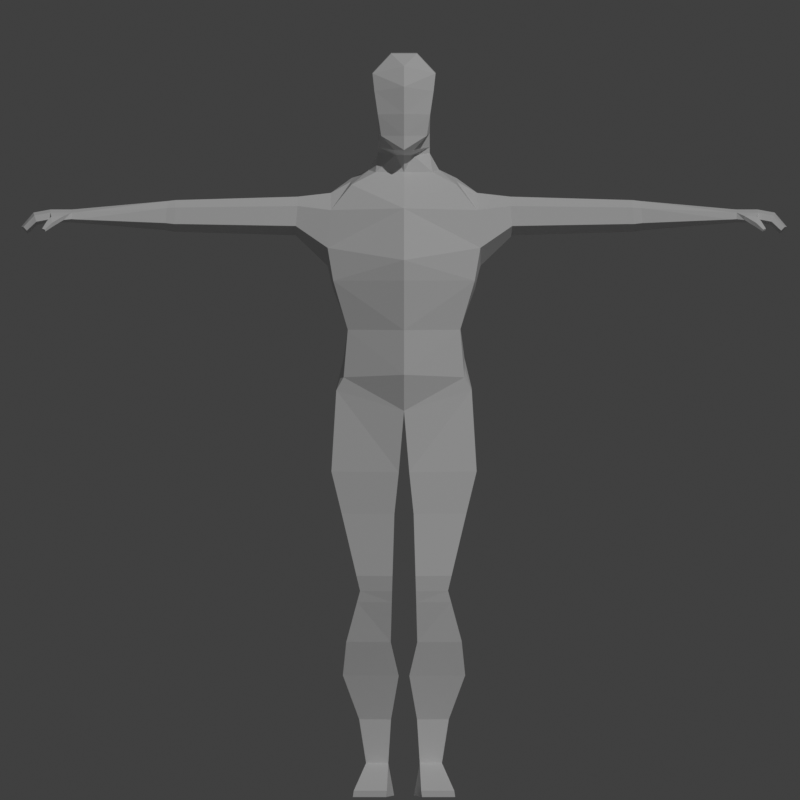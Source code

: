 # Source: pixle_art_charecter_template_100100.blend  (saved by Blender 4.0.36; exported with 4.5.12 LTS)
import bpy
from mathutils import Matrix  # noqa: F401  (used for matrix-valued properties, if any)

bpy.ops.wm.read_factory_settings(use_empty=True)
scene = bpy.context.scene
scene.name = 'Scene'

# ---- collections
col_collection = bpy.data.collections.new('Collection'); scene.collection.children.link(col_collection)
col_bones = bpy.data.collections.new('bones'); col_collection.children.link(col_bones)

# ---- world
world_world = bpy.data.worlds.new('World'); scene.world = world_world
world_world.use_nodes = True; world_world.node_tree.nodes.clear()
_N = world_world.node_tree.nodes; _L = world_world.node_tree.links
n0 = _N.new('ShaderNodeOutputWorld'); n0.name = 'World Output'; n0.location = (300, 300)
n1 = _N.new('ShaderNodeBackground'); n1.name = 'Background'; n1.location = (10, 300)
n1.inputs[0].default_value = (0.05088, 0.05088, 0.05088, 1.0)
_L.new(n1.outputs[0], n0.inputs[0])
n0.is_active_output = True
world_world.color = (0.05088, 0.05088, 0.05088)
world_world.use_sun_shadow = False
world_world.sun_shadow_jitter_overblur = 0.0

# ---- cameras
cam_camera = bpy.data.cameras.new('Camera')
cam_camera.type = 'ORTHO'
cam_camera.clip_end = 100.0
cam_camera.ortho_scale = 7.314

# ---- lights
light_sun = bpy.data.lights.new('Sun', 'SUN')
light_sun.transmission_factor = 0.0
light_sun.energy = 1.0

# ---- meshes
me_cube = bpy.data.meshes.new('Cube')
me_cube.from_pydata([(0.4318, -0.273, 3.145), (0.4457, -0.2104, 3.575), (0.4318, -0.02044, 3.093), (0.4457, 0.1202, 3.575), (0.3428, -0.27, 2.846), (0.3428, -0.06062, 2.866), (0.3681, -0.2673, 2.556), (0.3681, -0.07419, 2.674), (0.4127, -0.2511, 2.477), (0.4127, -0.01749, 2.49), (0.3209, -0.1713, 3.73), (0.3209, 0.1541, 3.77), (0.466, 0.1143, 3.302), (0.466, -0.2399, 3.345), (0.05304, -0.1205, 3.91), (0.1022, 0.09345, 3.933), (0.0, 0.1731, 3.093), (0.0, 0.2387, 3.632), (0.0, -0.4583, 3.145), (0.0, -0.3431, 3.585), (0.0, 0.07266, 2.862), (0.0, -0.4308, 2.843), (0.0, 0.03872, 2.689), (0.0, -0.444, 2.571), (0.0, 0.2084, 2.349), (0.0, -0.3778, 2.351), (0.0, 0.1541, 3.77), (0.0, -0.2107, 3.73), (0.0, -0.461, 3.27), (0.0, 0.2579, 3.232), (0.0, 0.09345, 3.933), (0.0, -0.1771, 3.91), (0.4427, -0.2734, 1.982), (0.4427, 0.03455, 1.992), (0.03181, 0.1195, 1.976), (0.03181, -0.371, 1.977), (0.3799, -0.2861, 1.725), (0.3799, 0.01208, 1.733), (0.05866, 0.05516, 1.72), (0.05866, -0.3625, 1.722), (0.268, -0.3113, 1.254), (0.268, -0.03817, 1.258), (0.07275, -0.02694, 1.251), (0.07275, -0.3578, 1.251), (0.3518, -0.2333, 0.9434), (0.3518, 0.03019, 0.9481), (0.08091, 0.03019, 0.9405), (0.08091, -0.2797, 0.9412), (0.3725, -0.1634, 0.7389), (0.3725, 0.09073, 0.7449), (0.03237, 0.09203, 0.7352), (0.03237, -0.2217, 0.7362), (0.2733, -0.103, 0.4719), (0.2733, 0.08711, 0.4753), (0.07944, 0.08711, 0.4698), (0.07944, -0.1362, 0.4704), (0.2312, -0.1087, 0.2047), (0.2312, 0.09052, 0.207), (0.09604, 0.09052, 0.2032), (0.09604, -0.1318, 0.2036), (0.2621, -0.1076, 0.008324), (0.2621, 0.1136, 0.01068), (0.06014, 0.1136, 0.00686), (0.06014, -0.1308, 0.007252), (0.1045, -0.5233, 0.03557), (0.3065, -0.5001, 0.03578), (0.11, -0.5207, -0.002823), (0.312, -0.4976, -0.002613), (0.05995, -0.2347, 3.941), (0.1233, 0.1099, 3.977), (0.0, 0.1099, 3.977), (0.0, -0.3269, 3.941), (0.139, -0.2494, 4.028), (0.1339, 0.1192, 4.064), (0.0, 0.1192, 4.064), (0.0, -0.3175, 4.028), (0.1596, -0.247, 4.158), (0.1448, 0.1784, 4.167), (0.0, 0.1784, 4.17), (0.0, -0.3209, 4.161), (0.1805, -0.2201, 4.299), (0.1524, 0.1932, 4.308), (0.0, 0.1932, 4.337), (0.0, -0.3061, 4.327), (0.1924, -0.1931, 4.408), (0.1639, 0.1322, 4.417), (0.0, 0.1322, 4.462), (0.0, -0.2497, 4.452), (0.07917, -0.1369, 4.529), (0.07917, 0.01578, 4.533), (0.0, 0.01578, 4.533), (0.0, -0.1369, 4.529), (0.4457, -0.05368, 3.68), (0.3209, -0.008578, 3.75), (0.1566, -0.04182, 3.922), (0.1566, -0.04402, 3.959), (0.1566, -0.0538, 4.046), (0.1596, -0.05503, 4.163), (0.1805, -0.05642, 4.304), (0.1924, -0.05875, 4.412), (0.07917, -0.06055, 4.531), (0.0, -0.06055, 4.531), (0.1934, 0.09331, 3.831), (0.174, -0.119, 3.806), (0.0, 0.09331, 3.831), (0.0, -0.1413, 3.806), (0.2148, -0.02399, 3.819), (0.4318, -0.1467, 3.119), (0.3428, -0.1653, 2.856), (0.3681, -0.1707, 2.615), (0.4127, -0.1343, 2.483), (0.466, -0.09013, 3.236), (0.0, -0.08471, 2.35), (0.4427, -0.1194, 1.987), (0.03181, -0.1258, 1.976), (0.3799, -0.137, 1.729), (0.05866, -0.1537, 1.721), (0.268, -0.1748, 1.256), (0.07275, -0.1923, 1.251), (0.3518, -0.1015, 0.9457), (0.08091, -0.1247, 0.9408), (0.3725, -0.03633, 0.7419), (0.03237, -0.06483, 0.7357), (0.2733, -0.007927, 0.4736), (0.07944, -0.02454, 0.4701), (0.2312, -0.009078, 0.2059), (0.09604, -0.02066, 0.2034), (0.2621, 0.003021, 0.009501), (0.06014, -0.008564, 0.007056), (1.446, -0.101, 3.587), (1.446, 0.03125, 3.588), (1.454, 0.02889, 3.478), (1.454, -0.1128, 3.496), (1.446, -0.0383, 3.63), (1.454, -0.05288, 3.452), (0.6489, -0.0566, 3.657), (0.6489, 0.03588, 3.601), (0.6489, -0.1399, 3.6), (0.6598, -0.1556, 3.478), (0.6598, 0.03274, 3.456), (0.6598, -0.07599, 3.421), (1.393, -0.03808, 3.636), (1.393, -0.1062, 3.59), (1.402, -0.119, 3.49), (1.402, 0.03493, 3.472), (1.393, 0.0375, 3.59), (1.402, -0.05393, 3.443), (2.027, -0.1201, 3.56), (2.027, 0.01213, 3.56), (2.027, 0.009765, 3.512), (2.027, -0.1319, 3.52), (2.027, -0.05742, 3.579), (2.027, -0.07201, 3.5), (2.155, -0.1201, 3.56), (2.155, 0.01213, 3.56), (2.155, 0.009765, 3.512), (2.155, -0.1319, 3.52), (2.155, -0.05742, 3.579), (2.155, -0.07201, 3.5), (2.253, -0.1201, 3.542), (2.253, 0.01213, 3.542), (2.239, 0.009765, 3.496), (2.241, -0.1319, 3.504), (2.259, -0.05742, 3.56), (2.235, -0.07201, 3.485), (2.32, -0.105, 3.472), (2.32, -0.00464, 3.472), (2.295, -0.006432, 3.446), (2.299, -0.1139, 3.45), (2.333, -0.05154, 3.473), (2.293, -0.0626, 3.43), (2.075, -0.164, 3.539), (2.074, -0.1579, 3.515), (2.15, -0.1628, 3.535), (2.149, -0.1567, 3.511), (2.146, -0.203, 3.497), (2.137, -0.1906, 3.477), (2.177, -0.1819, 3.508), (2.169, -0.1695, 3.488), (2.19, -0.2318, 3.456), (2.185, -0.2252, 3.445), (2.206, -0.2206, 3.462), (2.202, -0.214, 3.451), (1.356, 0.03838, 3.591), (1.365, -0.05408, 3.442), (1.356, -0.03805, 3.637), (1.356, -0.1069, 3.591), (1.365, -0.1199, 3.49), (1.365, 0.03578, 3.471), (1.999, -0.1319, 3.518), (1.999, -0.1201, 3.561), (1.999, -0.05742, 3.581), (1.999, 0.009765, 3.51), (1.999, -0.07201, 3.498), (1.999, 0.01213, 3.561), (0.07453, -0.01557, 1.183), (0.07453, -0.3418, 1.184), (0.2863, -0.2954, 1.186), (0.2863, -0.02436, 1.191), (0.2863, -0.1599, 1.188), (0.07453, -0.1787, 1.184), (0.29, -0.3198, 1.346), (0.29, -0.04168, 1.352), (0.06998, -0.02419, 1.343), (0.06998, -0.3721, 1.344), (0.06998, -0.1981, 1.343), (0.29, -0.1807, 1.349)], [], [(29, 17, 3, 12), (108, 4, 6, 109), (16, 2, 5, 20), (107, 0, 4, 108), (20, 5, 7, 22), (8, 25, 35, 32), (22, 7, 9, 24), (109, 6, 8, 110), (106, 102, 15, 94), (92, 3, 11, 93), (19, 1, 10, 27), (107, 111, 13, 0), (16, 29, 12, 2), (105, 103, 14, 31), (102, 104, 30, 15), (94, 15, 69, 95), (0, 13, 28, 18), (4, 21, 23, 6), (6, 23, 25, 8), (3, 17, 26, 11), (0, 18, 21, 4), (13, 1, 19, 28), (34, 33, 37, 38), (110, 8, 32, 113), (24, 9, 33, 34), (112, 24, 34, 114), (206, 201, 40, 117), (113, 32, 36, 115), (114, 34, 38, 116), (32, 35, 39, 36), (200, 195, 46, 120), (205, 203, 42, 118), (201, 204, 43, 40), (203, 202, 41, 42), (46, 45, 49, 50), (197, 196, 47, 44), (195, 198, 45, 46), (199, 197, 44, 119), (122, 50, 54, 124), (119, 44, 48, 121), (120, 46, 50, 122), (44, 47, 51, 48), (52, 55, 59, 56), (48, 51, 55, 52), (50, 49, 53, 54), (121, 48, 52, 123), (58, 57, 61, 62), (54, 53, 57, 58), (123, 52, 56, 125), (124, 54, 58, 126), (128, 127, 60, 63), (125, 56, 60, 127), (126, 58, 62, 128), (60, 56, 65, 67), (65, 64, 66, 67), (56, 59, 64, 65), (59, 63, 66, 64), (63, 60, 67, 66), (69, 70, 74, 73), (15, 30, 70, 69), (31, 14, 68, 71), (95, 69, 73, 96), (71, 68, 72, 75), (79, 76, 80, 83), (96, 73, 77, 97), (75, 72, 76, 79), (73, 74, 78, 77), (77, 78, 82, 81), (97, 77, 81, 98), (99, 85, 89, 100), (98, 81, 85, 99), (83, 80, 84, 87), (81, 82, 86, 85), (100, 101, 91, 88), (87, 84, 88, 91), (85, 86, 90, 89), (89, 90, 101, 100), (80, 98, 99, 84), (84, 99, 100, 88), (76, 97, 98, 80), (72, 96, 97, 76), (68, 95, 96, 72), (14, 94, 95, 68), (1, 92, 93, 10), (103, 106, 94, 14), (10, 93, 106, 103), (11, 26, 104, 102), (27, 10, 103, 105), (93, 11, 102, 106), (59, 126, 128, 63), (57, 125, 127, 61), (62, 61, 127, 128), (55, 124, 126, 59), (53, 123, 125, 57), (49, 121, 123, 53), (47, 120, 122, 51), (45, 119, 121, 49), (51, 122, 124, 55), (198, 199, 119, 45), (204, 205, 118, 43), (196, 200, 120, 47), (35, 114, 116, 39), (33, 113, 115, 37), (202, 206, 117, 41), (25, 112, 114, 35), (9, 110, 113, 33), (2, 12, 111, 107), (7, 109, 110, 9), (2, 107, 108, 5), (5, 108, 109, 7), (145, 141, 133, 130), (141, 142, 129, 133), (142, 143, 132, 129), (146, 144, 131, 134), (143, 146, 134, 132), (144, 145, 130, 131), (12, 3, 136, 139), (13, 111, 140, 138), (111, 12, 139, 140), (1, 13, 138, 137), (92, 1, 137, 135), (3, 92, 135, 136), (188, 183, 145, 144), (187, 184, 146, 143), (184, 188, 144, 146), (186, 187, 143, 142), (185, 186, 142, 141), (183, 185, 141, 145), (190, 189, 150, 147), (191, 190, 147, 151), (193, 192, 149, 152), (189, 193, 152, 150), (192, 194, 148, 149), (194, 191, 151, 148), (152, 149, 155, 158), (150, 152, 158, 156), (149, 148, 154, 155), (148, 151, 157, 154), (156, 153, 173, 174), (151, 147, 153, 157), (154, 157, 163, 160), (153, 156, 162, 159), (157, 153, 159, 163), (158, 155, 161, 164), (156, 158, 164, 162), (155, 154, 160, 161), (162, 164, 170, 168), (161, 160, 166, 167), (160, 163, 169, 166), (159, 162, 168, 165), (163, 159, 165, 169), (164, 161, 167, 170), (165, 168, 170, 169), (167, 166, 169, 170), (171, 172, 176, 175), (153, 147, 171, 173), (147, 150, 172, 171), (150, 156, 174, 172), (177, 175, 179, 181), (173, 171, 175, 177), (174, 173, 177, 178), (172, 174, 178, 176), (179, 180, 182, 181), (178, 177, 181, 182), (176, 178, 182, 180), (175, 176, 180, 179), (136, 135, 185, 183), (135, 137, 186, 185), (137, 138, 187, 186), (140, 139, 188, 184), (138, 140, 184, 187), (139, 136, 183, 188), (130, 133, 191, 194), (131, 130, 194, 192), (132, 134, 193, 189), (134, 131, 192, 193), (133, 129, 190, 191), (129, 132, 189, 190), (43, 118, 200, 196), (41, 117, 199, 198), (117, 40, 197, 199), (42, 41, 198, 195), (40, 43, 196, 197), (118, 42, 195, 200), (37, 115, 206, 202), (39, 116, 205, 204), (38, 37, 202, 203), (36, 39, 204, 201), (116, 38, 203, 205), (115, 36, 201, 206)])
_uv = me_cube.uv_layers.new(name='UVMap')
_uv.uv.foreach_set('vector', [0.5, 0.375, 0.625, 0.375, 0.625, 0.5, 0.5, 0.5, 0.375, 0.625, 0.375, 0.75, 0.375, 0.75, 0.375, 0.625, 0.375, 0.375, 0.375, 0.5, 0.375, 0.5, 0.375, 0.375, 0.375, 0.625, 0.375, 0.75, 0.375, 0.75, 0.375, 0.625, 0.375, 0.375, 0.375, 0.5, 0.375, 0.5, 0.375, 0.375, 0.375, 0.75, 0.375, 0.875, 0.375, 0.875, 0.375, 0.75, 0.375, 0.375, 0.375, 0.5, 0.375, 0.5, 0.375, 0.375, 0.375, 0.625, 0.375, 0.75, 0.375, 0.75, 0.375, 0.625, 0.625, 0.625, 0.625, 0.5, 0.625, 0.5, 0.625, 0.625, 0.625, 0.625, 0.625, 0.5, 0.625, 0.5, 0.625, 0.625, 0.625, 0.875, 0.625, 0.75, 0.625, 0.75, 0.625, 0.875, 0.375, 0.625, 0.5, 0.625, 0.5, 0.75, 0.375, 0.75, 0.375, 0.375, 0.5, 0.375, 0.5, 0.5, 0.375, 0.5, 0.625, 0.875, 0.625, 0.75, 0.625, 0.75, 0.625, 0.875, 0.625, 0.5, 0.625, 0.375, 0.625, 0.375, 0.625, 0.5, 0.625, 0.625, 0.625, 0.5, 0.625, 0.5, 0.625, 0.625, 0.375, 0.75, 0.5, 0.75, 0.5, 0.875, 0.375, 0.875, 0.375, 0.75, 0.375, 0.875, 0.375, 0.875, 0.375, 0.75, 0.375, 0.75, 0.375, 0.875, 0.375, 0.875, 0.375, 0.75, 0.625, 0.5, 0.625, 0.375, 0.625, 0.375, 0.625, 0.5, 0.375, 0.75, 0.375, 0.875, 0.375, 0.875, 0.375, 0.75, 0.5, 0.75, 0.625, 0.75, 0.625, 0.875, 0.5, 0.875, 0.375, 0.375, 0.375, 0.5, 0.375, 0.5, 0.375, 0.375, 0.375, 0.625, 0.375, 0.75, 0.375, 0.75, 0.375, 0.625, 0.375, 0.375, 0.375, 0.5, 0.375, 0.5, 0.375, 0.375, 0.0, 0.0, 0.0, 0.0, 0.0, 0.0, 0.0, 0.0, 0.375, 0.625, 0.375, 0.75, 0.375, 0.75, 0.375, 0.625, 0.375, 0.625, 0.375, 0.75, 0.375, 0.75, 0.375, 0.625, 0.0, 0.0, 0.0, 0.0, 0.0, 0.0, 0.0, 0.0, 0.375, 0.75, 0.375, 0.875, 0.375, 0.875, 0.375, 0.75, 0.0, 0.0, 0.0, 0.0, 0.0, 0.0, 0.0, 0.0, 0.0, 0.0, 0.0, 0.0, 0.0, 0.0, 0.0, 0.0, 0.375, 0.75, 0.375, 0.875, 0.375, 0.875, 0.375, 0.75, 0.375, 0.375, 0.375, 0.5, 0.375, 0.5, 0.375, 0.375, 0.375, 0.375, 0.375, 0.5, 0.375, 0.5, 0.375, 0.375, 0.375, 0.75, 0.375, 0.875, 0.375, 0.875, 0.375, 0.75, 0.375, 0.375, 0.375, 0.5, 0.375, 0.5, 0.375, 0.375, 0.375, 0.625, 0.375, 0.75, 0.375, 0.75, 0.375, 0.625, 0.0, 0.0, 0.0, 0.0, 0.0, 0.0, 0.0, 0.0, 0.375, 0.625, 0.375, 0.75, 0.375, 0.75, 0.375, 0.625, 0.0, 0.0, 0.0, 0.0, 0.0, 0.0, 0.0, 0.0, 0.375, 0.75, 0.375, 0.875, 0.375, 0.875, 0.375, 0.75, 0.375, 0.75, 0.375, 0.875, 0.375, 0.875, 0.375, 0.75, 0.375, 0.75, 0.375, 0.875, 0.375, 0.875, 0.375, 0.75, 0.375, 0.375, 0.375, 0.5, 0.375, 0.5, 0.375, 0.375, 0.375, 0.625, 0.375, 0.75, 0.375, 0.75, 0.375, 0.625, 0.375, 0.375, 0.375, 0.5, 0.375, 0.5, 0.375, 0.375, 0.375, 0.375, 0.375, 0.5, 0.375, 0.5, 0.375, 0.375, 0.375, 0.625, 0.375, 0.75, 0.375, 0.75, 0.375, 0.625, 0.0, 0.0, 0.0, 0.0, 0.0, 0.0, 0.0, 0.0, 0.25, 0.625, 0.375, 0.625, 0.375, 0.75, 0.25, 0.75, 0.375, 0.625, 0.375, 0.75, 0.375, 0.75, 0.375, 0.625, 0.0, 0.0, 0.0, 0.0, 0.0, 0.0, 0.0, 0.0, 0.375, 0.75, 0.375, 0.75, 0.375, 0.75, 0.375, 0.75, 0.375, 0.75, 0.375, 0.875, 0.375, 0.875, 0.375, 0.75, 0.375, 0.75, 0.375, 0.875, 0.375, 0.875, 0.375, 0.75, 0.0, 0.0, 0.0, 0.0, 0.0, 0.0, 0.0, 0.0, 0.25, 0.75, 0.375, 0.75, 0.375, 0.75, 0.25, 0.75, 0.625, 0.5, 0.625, 0.375, 0.625, 0.375, 0.625, 0.5, 0.625, 0.5, 0.625, 0.375, 0.625, 0.375, 0.625, 0.5, 0.625, 0.875, 0.625, 0.75, 0.625, 0.75, 0.625, 0.875, 0.625, 0.625, 0.625, 0.5, 0.625, 0.5, 0.625, 0.625, 0.625, 0.875, 0.625, 0.75, 0.625, 0.75, 0.625, 0.875, 0.625, 0.875, 0.625, 0.75, 0.625, 0.75, 0.625, 0.875, 0.625, 0.625, 0.625, 0.5, 0.625, 0.5, 0.625, 0.625, 0.625, 0.875, 0.625, 0.75, 0.625, 0.75, 0.625, 0.875, 0.625, 0.5, 0.625, 0.375, 0.625, 0.375, 0.625, 0.5, 0.625, 0.5, 0.625, 0.375, 0.625, 0.375, 0.625, 0.5, 0.625, 0.625, 0.625, 0.5, 0.625, 0.5, 0.625, 0.625, 0.625, 0.625, 0.625, 0.5, 0.625, 0.5, 0.625, 0.625, 0.625, 0.625, 0.625, 0.5, 0.625, 0.5, 0.625, 0.625, 0.625, 0.875, 0.625, 0.75, 0.625, 0.75, 0.625, 0.875, 0.625, 0.5, 0.625, 0.375, 0.625, 0.375, 0.625, 0.5, 0.625, 0.625, 0.3125, 0.1875, 0.0, 0.0, 0.625, 0.75, 0.625, 0.875, 0.625, 0.75, 0.625, 0.75, 0.625, 0.875, 0.625, 0.5, 0.625, 0.375, 0.625, 0.375, 0.625, 0.5, 0.625, 0.5, 0.625, 0.375, 0.3125, 0.1875, 0.625, 0.625, 0.625, 0.75, 0.625, 0.625, 0.625, 0.625, 0.625, 0.75, 0.625, 0.75, 0.625, 0.625, 0.625, 0.625, 0.625, 0.75, 0.625, 0.75, 0.625, 0.625, 0.625, 0.625, 0.625, 0.75, 0.625, 0.75, 0.625, 0.625, 0.625, 0.625, 0.625, 0.75, 0.625, 0.75, 0.625, 0.625, 0.625, 0.625, 0.625, 0.75, 0.625, 0.75, 0.625, 0.625, 0.625, 0.625, 0.625, 0.75, 0.625, 0.75, 0.625, 0.625, 0.625, 0.625, 0.625, 0.75, 0.625, 0.75, 0.625, 0.625, 0.625, 0.625, 0.625, 0.75, 0.625, 0.75, 0.625, 0.625, 0.625, 0.625, 0.625, 0.75, 0.625, 0.5, 0.625, 0.375, 0.625, 0.375, 0.625, 0.5, 0.625, 0.875, 0.625, 0.75, 0.625, 0.75, 0.625, 0.875, 0.625, 0.625, 0.625, 0.5, 0.625, 0.5, 0.625, 0.625, 0.0, 0.0, 0.0, 0.0, 0.0, 0.0, 0.0, 0.0, 0.375, 0.5, 0.375, 0.625, 0.375, 0.625, 0.375, 0.5, 0.25, 0.5, 0.375, 0.5, 0.375, 0.625, 0.25, 0.625, 0.0, 0.0, 0.0, 0.0, 0.0, 0.0, 0.0, 0.0, 0.375, 0.5, 0.375, 0.625, 0.375, 0.625, 0.375, 0.5, 0.375, 0.5, 0.375, 0.625, 0.375, 0.625, 0.375, 0.5, 0.0, 0.0, 0.0, 0.0, 0.0, 0.0, 0.0, 0.0, 0.375, 0.5, 0.375, 0.625, 0.375, 0.625, 0.375, 0.5, 0.0, 0.0, 0.0, 0.0, 0.0, 0.0, 0.0, 0.0, 0.375, 0.5, 0.375, 0.625, 0.375, 0.625, 0.375, 0.5, 0.0, 0.0, 0.0, 0.0, 0.0, 0.0, 0.0, 0.0, 0.0, 0.0, 0.0, 0.0, 0.0, 0.0, 0.0, 0.0, 0.0, 0.0, 0.0, 0.0, 0.0, 0.0, 0.0, 0.0, 0.375, 0.5, 0.375, 0.625, 0.375, 0.625, 0.375, 0.5, 0.375, 0.5, 0.375, 0.625, 0.375, 0.625, 0.375, 0.5, 0.0, 0.0, 0.0, 0.0, 0.0, 0.0, 0.0, 0.0, 0.375, 0.5, 0.375, 0.625, 0.375, 0.625, 0.375, 0.5, 0.375, 0.5, 0.5, 0.5, 0.5, 0.625, 0.375, 0.625, 0.375, 0.5, 0.375, 0.625, 0.375, 0.625, 0.375, 0.5, 0.375, 0.5, 0.375, 0.625, 0.375, 0.625, 0.375, 0.5, 0.375, 0.5, 0.375, 0.625, 0.375, 0.625, 0.375, 0.5, 0.625, 0.5, 0.625, 0.625, 0.625, 0.625, 0.625, 0.5, 0.625, 0.625, 0.625, 0.75, 0.625, 0.75, 0.625, 0.625, 0.625, 0.75, 0.5, 0.75, 0.5, 0.75, 0.625, 0.75, 0.5, 0.625, 0.5, 0.5, 0.5, 0.5, 0.5, 0.625, 0.5, 0.75, 0.5, 0.625, 0.5, 0.625, 0.5, 0.75, 0.5, 0.5, 0.625, 0.5, 0.625, 0.5, 0.5, 0.5, 0.5, 0.5, 0.625, 0.5, 0.625, 0.5, 0.5, 0.5, 0.5, 0.75, 0.5, 0.625, 0.5, 0.625, 0.5, 0.75, 0.5, 0.625, 0.5, 0.5, 0.5, 0.5, 0.5, 0.625, 0.625, 0.75, 0.5, 0.75, 0.5, 0.75, 0.625, 0.75, 0.625, 0.625, 0.625, 0.75, 0.625, 0.75, 0.625, 0.625, 0.625, 0.5, 0.625, 0.625, 0.625, 0.625, 0.625, 0.5, 0.5, 0.5, 0.625, 0.5, 0.625, 0.5, 0.5, 0.5, 0.5, 0.75, 0.5, 0.625, 0.5, 0.625, 0.5, 0.75, 0.5, 0.625, 0.5, 0.5, 0.5, 0.5, 0.5, 0.625, 0.625, 0.75, 0.5, 0.75, 0.5, 0.75, 0.625, 0.75, 0.625, 0.625, 0.625, 0.75, 0.625, 0.75, 0.625, 0.625, 0.625, 0.5, 0.625, 0.625, 0.625, 0.625, 0.625, 0.5, 0.625, 0.75, 0.5, 0.75, 0.5, 0.75, 0.625, 0.75, 0.625, 0.625, 0.625, 0.75, 0.625, 0.75, 0.625, 0.625, 0.5, 0.625, 0.5, 0.5, 0.5, 0.5, 0.5, 0.625, 0.5, 0.75, 0.5, 0.625, 0.5, 0.625, 0.5, 0.75, 0.5, 0.5, 0.625, 0.5, 0.625, 0.5, 0.5, 0.5, 0.625, 0.5, 0.625, 0.625, 0.625, 0.625, 0.625, 0.5, 0.5, 0.625, 0.5, 0.5, 0.5, 0.5, 0.5, 0.625, 0.5, 0.75, 0.5, 0.625, 0.5, 0.625, 0.5, 0.75, 0.5, 0.5, 0.625, 0.5, 0.625, 0.5, 0.5, 0.5, 0.625, 0.5, 0.625, 0.625, 0.625, 0.625, 0.625, 0.5, 0.5, 0.75, 0.625, 0.75, 0.625, 0.75, 0.5, 0.75, 0.625, 0.625, 0.625, 0.75, 0.625, 0.75, 0.625, 0.625, 0.625, 0.5, 0.625, 0.625, 0.625, 0.625, 0.625, 0.5, 0.625, 0.75, 0.5, 0.75, 0.5, 0.75, 0.625, 0.75, 0.625, 0.625, 0.625, 0.75, 0.625, 0.75, 0.625, 0.625, 0.5, 0.625, 0.5, 0.5, 0.5, 0.5, 0.5, 0.625, 0.5, 0.75, 0.5, 0.625, 0.5, 0.625, 0.5, 0.75, 0.5, 0.5, 0.625, 0.5, 0.625, 0.5, 0.5, 0.5, 0.5, 0.75, 0.5, 0.625, 0.5, 0.625, 0.5, 0.75, 0.5, 0.5, 0.625, 0.5, 0.625, 0.5, 0.5, 0.5, 0.625, 0.5, 0.625, 0.625, 0.625, 0.625, 0.625, 0.5, 0.625, 0.75, 0.5, 0.75, 0.5, 0.75, 0.625, 0.75, 0.625, 0.625, 0.625, 0.75, 0.625, 0.75, 0.625, 0.625, 0.5, 0.625, 0.5, 0.5, 0.5, 0.5, 0.5, 0.625, 0.625, 0.75, 0.5, 0.75, 0.5, 0.625, 0.625, 0.625, 0.5, 0.5, 0.625, 0.5, 0.625, 0.625, 0.5, 0.625, 0.625, 0.75, 0.5, 0.75, 0.5, 0.75, 0.625, 0.75, 0.625, 0.75, 0.625, 0.75, 0.625, 0.75, 0.625, 0.75, 0.625, 0.75, 0.5, 0.75, 0.5, 0.75, 0.625, 0.75, 0.5, 0.75, 0.5, 0.75, 0.5, 0.75, 0.5, 0.75, 0.625, 0.75, 0.625, 0.75, 0.625, 0.75, 0.625, 0.75, 0.625, 0.75, 0.625, 0.75, 0.625, 0.75, 0.625, 0.75, 0.5, 0.75, 0.625, 0.75, 0.625, 0.75, 0.5, 0.75, 0.5, 0.75, 0.5, 0.75, 0.5, 0.75, 0.5, 0.75, 0.625, 0.75, 0.5, 0.75, 0.5, 0.75, 0.625, 0.75, 0.5, 0.75, 0.625, 0.75, 0.625, 0.75, 0.5, 0.75, 0.5, 0.75, 0.5, 0.75, 0.5, 0.75, 0.5, 0.75, 0.625, 0.75, 0.5, 0.75, 0.5, 0.75, 0.625, 0.75, 0.625, 0.5, 0.625, 0.625, 0.625, 0.625, 0.625, 0.5, 0.625, 0.625, 0.625, 0.75, 0.625, 0.75, 0.625, 0.625, 0.625, 0.75, 0.5, 0.75, 0.5, 0.75, 0.625, 0.75, 0.5, 0.625, 0.5, 0.5, 0.5, 0.5, 0.5, 0.625, 0.5, 0.75, 0.5, 0.625, 0.5, 0.625, 0.5, 0.75, 0.5, 0.5, 0.625, 0.5, 0.625, 0.5, 0.5, 0.5, 0.625, 0.5, 0.625, 0.625, 0.625, 0.625, 0.625, 0.5, 0.5, 0.5, 0.625, 0.5, 0.625, 0.5, 0.5, 0.5, 0.5, 0.75, 0.5, 0.625, 0.5, 0.625, 0.5, 0.75, 0.5, 0.625, 0.5, 0.5, 0.5, 0.5, 0.5, 0.625, 0.625, 0.625, 0.625, 0.75, 0.625, 0.75, 0.625, 0.625, 0.625, 0.75, 0.5, 0.75, 0.5, 0.75, 0.625, 0.75, 0.0, 0.0, 0.0, 0.0, 0.0, 0.0, 0.0, 0.0, 0.375, 0.5, 0.375, 0.625, 0.375, 0.625, 0.375, 0.5, 0.375, 0.625, 0.375, 0.75, 0.375, 0.75, 0.375, 0.625, 0.375, 0.375, 0.375, 0.5, 0.375, 0.5, 0.375, 0.375, 0.375, 0.75, 0.375, 0.875, 0.375, 0.875, 0.375, 0.75, 0.0, 0.0, 0.0, 0.0, 0.0, 0.0, 0.0, 0.0, 0.375, 0.5, 0.375, 0.625, 0.375, 0.625, 0.375, 0.5, 0.0, 0.0, 0.0, 0.0, 0.0, 0.0, 0.0, 0.0, 0.375, 0.375, 0.375, 0.5, 0.375, 0.5, 0.375, 0.375, 0.375, 0.75, 0.375, 0.875, 0.375, 0.875, 0.375, 0.75, 0.0, 0.0, 0.0, 0.0, 0.0, 0.0, 0.0, 0.0, 0.375, 0.625, 0.375, 0.75, 0.375, 0.75, 0.375, 0.625])
me_cube.use_mirror_x = True
me_cube.update()
me_plane = bpy.data.meshes.new('Plane')
me_plane.from_pydata([(-0.7, -1.0, -0.003988), (0.7, -1.0, -0.003988), (-0.7, 1.0, -0.003988), (0.7, 1.0, -0.003988)], [(2, 0), (0, 1), (1, 3), (3, 2)], [])
_uv = me_plane.uv_layers.new(name='UVMap')
_uv.uv.foreach_set('vector', [])
me_plane.update()
me_circle = bpy.data.meshes.new('Circle')
me_circle.from_pydata([(0.0, 1.0, 0.0), (-0.1951, 0.9808, 0.0), (-0.3827, 0.9239, 0.0), (-0.5556, 0.8315, 0.0), (-0.7071, 0.7071, 0.0), (-0.8315, 0.5556, 0.0), (-0.9239, 0.3827, 0.0), (-0.9808, 0.1951, 0.0), (-1.0, 0.0, 0.0), (-0.9808, -0.1951, 0.0), (-0.9239, -0.3827, 0.0), (-0.8315, -0.5556, 0.0), (-0.7071, -0.7071, 0.0), (-0.5556, -0.8315, 0.0), (-0.3827, -0.9239, 0.0), (-0.1951, -0.9808, 0.0), (0.0, -1.0, 0.0), (0.1951, -0.9808, 0.0), (0.3827, -0.9239, 0.0), (0.5556, -0.8315, 0.0), (0.7071, -0.7071, 0.0), (0.8315, -0.5556, 0.0), (0.9239, -0.3827, 0.0), (0.9808, -0.1951, 0.0), (1.0, 0.0, 0.0), (0.9808, 0.1951, 0.0), (0.9239, 0.3827, 0.0), (0.8315, 0.5556, 0.0), (0.7071, 0.7071, 0.0), (0.5556, 0.8315, 0.0), (0.3827, 0.9239, 0.0), (0.1951, 0.9808, 0.0)], [(1, 0), (2, 1), (3, 2), (4, 3), (5, 4), (6, 5), (7, 6), (8, 7), (9, 8), (10, 9), (11, 10), (12, 11), (13, 12), (14, 13), (15, 14), (16, 15), (17, 16), (18, 17), (19, 18), (20, 19), (21, 20), (22, 21), (23, 22), (24, 23), (25, 24), (26, 25), (27, 26), (28, 27), (29, 28), (30, 29), (31, 30), (0, 31)], [])
_uv = me_circle.uv_layers.new(name='UVMap')
_uv.uv.foreach_set('vector', [])
me_circle.update()
me_cube_001 = bpy.data.meshes.new('Cube.001')
me_cube_001.from_pydata([(-0.6007, -0.1316, -0.118), (-0.2818, -0.1316, 0.005013), (-0.6007, 0.1316, -0.118), (-0.2818, 0.1316, 0.005013), (0.07085, -0.1316, 0.005013), (0.07085, 0.1316, 0.005013)], [(0, 1), (3, 2), (3, 5), (4, 1), (0, 2), (4, 5)], [])
_uv = me_cube_001.uv_layers.new(name='UVMap')
_uv.uv.foreach_set('vector', [])
me_cube_001.update()
me_cube_002 = bpy.data.meshes.new('Cube.002')
me_cube_002.from_pydata([(-0.4149, -0.7948, -0.7948), (-0.4149, -0.7948, 0.7948), (-0.4149, 0.7948, -0.7948), (-0.4149, 0.7948, 0.7948), (0.4149, -0.7948, -0.7948), (0.4149, -0.7948, 0.7948), (0.4149, 0.7948, -0.7948), (0.4149, 0.7948, 0.7948)], [(2, 0), (1, 3), (6, 2), (3, 7), (4, 6), (7, 5), (4, 5), (0, 1), (2, 3), (6, 7)], [])
_uv = me_cube_002.uv_layers.new(name='UVMap')
_uv.uv.foreach_set('vector', [])
me_cube_002.update()
arm_armature = bpy.data.armatures.new('Armature')  # bones are not reproduced

# ---- objects
ob_camera = bpy.data.objects.new('Camera', cam_camera)
ob_cube = bpy.data.objects.new('Cube', me_cube)
ob_sun = bpy.data.objects.new('Sun', light_sun)
ob_armature = bpy.data.objects.new('Armature', arm_armature)
ob_foot = bpy.data.objects.new('foot', me_plane)
ob_circle = bpy.data.objects.new('Circle', me_circle)
ob_sholder_bone = bpy.data.objects.new('Sholder_bone', me_cube_001)
ob_head_bone = bpy.data.objects.new('Head_Bone', me_cube_002)

# ---- transforms, parenting, visibility, modifiers, constraints
ob_camera.location = (-0.03675, -3.0, 3.62)
ob_camera.rotation_euler = (1.571, -0.0, 0.0)
ob_camera.scale = (1.0, 1.0, 1.0)
ob_camera.lock_rotations_4d = False
ob_camera.empty_display_type = 'ARROWS'
ob_camera.color = (0.0, 0.0, 0.0, 0.0)
ob_camera.display_type = 'WIRE'
ob_camera.lineart.crease_threshold = 0.0
ob_cube.parent = ob_armature
ob_cube.location = (-1.828e-05, 6.144e-08, -0.005671)
ob_cube.scale = (1.5, 1.5, 1.5)
ob_cube.use_mesh_mirror_x = True
_vg = ob_cube.vertex_groups.new(name='Bace')
for _i, _w in zip([48, 51, 122], [0.01132, 0.4118, 0.07271]): _vg.add([_i], _w, 'REPLACE')
_vg = ob_cube.vertex_groups.new(name='Lower_Body')
for _i, _w in zip([2, 4, 5, 6, 7, 9, 16, 18, 20, 21, 22, 23, 24, 25, 29, 108, 109, 112], [0.02621, 0.04171, 0.1157, 0.03446, 0.2958, 0.02012, 0.08087, 0.0004868, 0.2457, 0.0929, 0.6342, 0.435, 0.1083, 0.08052, 0.03344, 0.07103, 0.1077, 0.005524]): _vg.add([_i], _w, 'REPLACE')
_vg = ob_cube.vertex_groups.new(name='Torso')
for _i, _w in zip([0, 2, 4, 5, 6, 7, 12, 13, 16, 18, 20, 21, 22, 23, 24, 25, 28, 29, 107, 108, 109, 111], [0.1517, 0.1719, 0.5949, 0.5278, 0.05574, 0.1775, 0.03473, 0.04325, 0.1643, 0.1779, 0.4624, 0.6409, 0.138, 0.1736, 0.000114, 0.01626, 0.09894, 0.08633, 0.1638, 0.57, 0.1124, 0.08144]): _vg.add([_i], _w, 'REPLACE')
_vg = ob_cube.vertex_groups.new(name='Uper_Body')
for _i, _w in zip([0, 1, 2, 4, 5, 7, 10, 12, 13, 16, 17, 18, 19, 20, 21, 22, 23, 26, 27, 28, 29, 103, 104, 105, 107, 108, 111], [0.481, 0.01397, 0.423, 0.1187, 0.1371, 0.04005, 0.02188, 0.1371, 0.1697, 0.5715, 0.2859, 0.6885, 0.6578, 0.1698, 0.1537, 0.04827, 0.03256, 0.09377, 0.1932, 0.7449, 0.5928, 0.026, 0.02057, 0.07304, 0.4427, 0.1208, 0.2274]): _vg.add([_i], _w, 'REPLACE')
_vg = ob_cube.vertex_groups.new(name='Neck_Lower')
for _i, _w in zip([10, 11, 14, 15, 17, 19, 26, 27, 28, 29, 30, 31, 68, 69, 70, 71, 72, 73, 74, 75, 93, 94, 95, 96, 102, 103, 104, 105, 106], [0.1023, 0.1839, 0.1567, 0.1469, 0.1472, 0.1752, 0.6116, 0.6324, 0.03499, 0.01924, 0.2124, 0.1994, 0.09274, 0.07924, 0.106, 0.04259, 0.02992, 0.009015, 0.02266, 0.01612, 0.1256, 0.1433, 0.08579, 0.01297, 0.4507, 0.5184, 0.7004, 0.6485, 0.4469]): _vg.add([_i], _w, 'REPLACE')
_vg = ob_cube.vertex_groups.new(name='Neck')
for _i, _w in zip([11, 14, 15, 26, 27, 30, 31, 68, 69, 70, 71, 72, 73, 74, 75, 76, 77, 78, 79, 93, 94, 95, 96, 97, 102, 103, 104, 105, 106], [0.04067, 0.5462, 0.4805, 0.05211, 0.04828, 0.5037, 0.313, 0.2163, 0.2523, 0.263, 0.1233, 0.09802, 0.09052, 0.09372, 0.086, 0.03231, 0.014, 0.02001, 0.04147, 0.01864, 0.4429, 0.2701, 0.09633, 0.00735, 0.1309, 0.1179, 0.1224, 0.1277, 0.1313]): _vg.add([_i], _w, 'REPLACE')
_vg = ob_cube.vertex_groups.new(name='Head')
for _i, _w in zip([11, 14, 15, 26, 27, 30, 31, 68, 69, 70, 71, 72, 73, 74, 75, 76, 77, 78, 79, 80, 81, 82, 83, 84, 85, 86, 87, 88, 89, 90, 91, 94, 95, 96, 97, 98, 99, 100, 101, 102, 103, 104, 105, 106], [0.01067, 0.2438, 0.2959, 0.006135, 0.01722, 0.2532, 0.4351, 0.6633, 0.6296, 0.6107, 0.8157, 0.8489, 0.8667, 0.8614, 0.8703, 0.937, 0.9529, 0.9483, 0.9308, 0.9747, 0.9824, 0.984, 0.9687, 0.9867, 0.9922, 0.9935, 0.9833, 0.9929, 0.9957, 0.9956, 0.9925, 0.327, 0.5962, 0.8558, 0.957, 0.9859, 0.9926, 0.9952, 0.9949, 0.08423, 0.07382, 0.06453, 0.08984, 0.09226]): _vg.add([_i], _w, 'REPLACE')
_vg = ob_cube.vertex_groups.new(name='Sholder.L')
for _i, _w in zip([0, 1, 2, 3, 4, 5, 10, 11, 12, 13, 14, 15, 16, 17, 18, 19, 20, 26, 27, 28, 29, 31, 69, 92, 93, 94, 95, 102, 103, 104, 105, 106, 107, 108, 111, 135, 136, 137, 138, 139, 140], [0.0006226, 0.8605, 0.08405, 0.8655, 0.04934, 0.05954, 0.8036, 0.6781, 0.1951, 0.02032, 0.02256, 0.06307, 0.02283, 0.2939, 0.04384, 0.105, 0.01787, 0.132, 0.07908, 0.06584, 0.000818, 0.008679, 0.01278, 0.8906, 0.7793, 0.07497, 0.03072, 0.2928, 0.2426, 0.04372, 0.05542, 0.2993, 0.003308, 0.05443, 2.583e-06, 0.0145, 0.02081, 0.01047, 0.01781, 0.01958, 0.01253]): _vg.add([_i], _w, 'REPLACE')
_vg = ob_cube.vertex_groups.new(name='Uper_Arm.L')
for _i, _w in zip([0, 1, 2, 3, 10, 11, 12, 13, 19, 28, 92, 93, 107, 111, 129, 130, 131, 132, 133, 134, 135, 136, 137, 138, 139, 140, 141, 142, 143, 144, 145, 146, 183, 184, 185, 186, 187, 188], [0.05353, 0.1328, 0.1998, 0.7412, 0.0011, 0.01712, 0.6403, 0.04017, 0.0, 0.0, 0.7363, 0.006055, 0.151, 0.5327, 0.07564, 0.08356, 0.08853, 0.07847, 0.07972, 0.09278, 0.9996, 0.9769, 0.9704, 0.9572, 0.9546, 0.9561, 0.7403, 0.7525, 0.7151, 0.7119, 0.7493, 0.7158, 0.9702, 0.9559, 0.9685, 0.9716, 0.9593, 0.9543]): _vg.add([_i], _w, 'REPLACE')
_vg = ob_cube.vertex_groups.new(name='Lower_Arm.L')
for _i, _w in zip([129, 130, 131, 132, 133, 134, 141, 142, 143, 144, 145, 146, 147, 148, 149, 150, 151, 152, 183, 184, 185, 186, 187, 188, 189, 190, 191, 192, 193, 194], [0.9198, 0.9159, 0.91, 0.9149, 0.9208, 0.9047, 0.2596, 0.2462, 0.2828, 0.2875, 0.2504, 0.2831, 0.02522, 0.1883, 0.2006, 0.05767, 0.05787, 0.1335, 0.008845, 0.03708, 0.01231, 0.006019, 0.0303, 0.04049, 0.2223, 0.2043, 0.9152, 0.8885, 0.8696, 0.9042]): _vg.add([_i], _w, 'REPLACE')
_vg = ob_cube.vertex_groups.new(name='Hand.L')
for _i, _w in zip([147, 148, 149, 151, 153, 154, 155, 156, 157, 158, 173, 174, 192, 194], [0.04471, 0.3936, 0.3491, 0.457, 0.7108, 1.0, 0.9988, 0.6067, 0.9782, 0.9915, 0.001178, 0.02031, 0.03216, 0.0307]): _vg.add([_i], _w, 'REPLACE')
_vg = ob_cube.vertex_groups.new(name='Finger_1.L')
for _i, _w in zip([149, 152, 153, 154, 155, 156, 158, 159, 160, 161, 162, 163, 164, 165, 166, 167, 168, 169, 170], [0.01473, 0.004602, 0.01269, 0.1274, 0.7009, 0.144, 0.8247, 0.4037, 0.4983, 0.678, 0.1514, 0.4813, 0.07861, 0.07282, 0.14, 0.2005, 0.06455, 0.1258, 0.009583]): _vg.add([_i], _w, 'REPLACE')
_vg = ob_cube.vertex_groups.new(name='Finger_2.L')
for _i, _w in zip([153, 155, 156, 158, 159, 160, 161, 162, 163, 164, 165, 166, 167, 168, 169, 170], [0.0005407, 0.02292, 0.05881, 0.05332, 0.5401, 0.4538, 0.2835, 0.7632, 0.4962, 0.9084, 0.9141, 0.8495, 0.786, 0.9108, 0.8636, 0.9674]): _vg.add([_i], _w, 'REPLACE')
_vg = ob_cube.vertex_groups.new(name='Thumb_1.L')
for _i, _w in zip([147, 149, 150, 151, 152, 153, 156, 158, 162, 171, 172, 173, 174, 189, 190, 191, 193], [0.1714, 0.06655, 0.06071, 0.004571, 0.6838, 0.08366, 0.4021, 0.06259, 0.02789, 0.8188, 0.604, 0.07437, 0.07846, 0.0003971, 0.01075, 0.04164, 0.09491]): _vg.add([_i], _w, 'REPLACE')
_vg = ob_cube.vertex_groups.new(name='Thumb_2.L')
for _i, _w in zip([153, 156, 158, 162, 171, 172, 173, 174, 175, 176, 177, 178, 179, 180, 181], [0.08631, 0.2753, 0.001459, 0.003519, 0.1106, 0.3075, 0.8464, 0.8748, 0.9699, 0.9569, 0.8719, 0.9685, 0.03083, 0.09908, 0.006282]): _vg.add([_i], _w, 'REPLACE')
_vg = ob_cube.vertex_groups.new(name='Thumb_3.L')
for _i, _w in zip([177, 178, 179, 180, 181, 182], [0.09937, 0.01572, 0.959, 0.899, 0.9712, 0.9834]): _vg.add([_i], _w, 'REPLACE')
_vg = ob_cube.vertex_groups.new(name='Sholder.R')
for _i, _w in zip([16, 17, 20, 26, 29, 104], [0.02283, 0.2342, 0.01787, 0.07661, 0.000818, 0.007114]): _vg.add([_i], _w, 'REPLACE')
_vg = ob_cube.vertex_groups.new(name='Uper_Arm.R')
for _i, _w in zip([19, 28], [0.0, 0.0]): _vg.add([_i], _w, 'REPLACE')
_vg = ob_cube.vertex_groups.new(name='Lower_Arm.R')
_vg = ob_cube.vertex_groups.new(name='Hand.R')
_vg = ob_cube.vertex_groups.new(name='Finger_1.R')
_vg = ob_cube.vertex_groups.new(name='Finger_2.R')
_vg = ob_cube.vertex_groups.new(name='Thumb_1.R')
_vg = ob_cube.vertex_groups.new(name='Thumb_2.R')
_vg = ob_cube.vertex_groups.new(name='Thumb_3.R')
_vg = ob_cube.vertex_groups.new(name='Hip.L')
for _i, _w in zip([4, 5, 6, 7, 8, 9, 20, 21, 22, 23, 24, 25, 32, 33, 34, 35, 108, 109, 110, 112, 113, 114], [0.09133, 0.0678, 0.4488, 0.2284, 0.4779, 0.4621, 0.03816, 0.06196, 0.106, 0.2499, 0.6351, 0.7027, 0.02775, 0.05555, 0.1099, 0.07162, 0.08359, 0.3716, 0.4706, 0.8132, 0.03122, 0.05725]): _vg.add([_i], _w, 'REPLACE')
_vg = ob_cube.vertex_groups.new(name='Uper_Leg.L')
for _i, _w in zip([4, 5, 6, 7, 8, 9, 20, 21, 22, 23, 24, 25, 32, 33, 34, 35, 36, 37, 38, 39, 40, 41, 42, 43, 108, 109, 110, 112, 113, 114, 115, 116, 117, 118, 195, 196, 197, 198, 199, 200, 201, 202, 203, 204, 205, 206], [0.08334, 0.06347, 0.436, 0.2251, 0.4909, 0.4776, 1.167e-05, 0.009444, 0.05615, 0.09368, 0.2194, 0.1742, 0.9565, 0.9339, 0.8671, 0.9152, 0.9869, 0.9723, 0.9613, 0.9836, 0.4785, 0.3206, 0.3233, 0.4764, 0.07914, 0.3689, 0.493, 0.1471, 0.9535, 0.9365, 0.9836, 0.9876, 0.2436, 0.2348, 0.1358, 0.1517, 0.1176, 0.1303, 0.08155, 0.06358, 0.9051, 0.8203, 0.7956, 0.8869, 0.8936, 0.8843]): _vg.add([_i], _w, 'REPLACE')
_vg = ob_cube.vertex_groups.new(name='Lower_Leg.L')
for _i, _w in zip([40, 41, 42, 43, 44, 45, 46, 47, 48, 49, 50, 51, 52, 53, 54, 55, 56, 57, 58, 59, 60, 61, 62, 63, 65, 117, 118, 119, 120, 121, 122, 123, 124, 125, 126, 127, 128, 195, 196, 197, 198, 199, 200, 201, 202, 203, 204, 205, 206], [0.5214, 0.6789, 0.6761, 0.5235, 0.9867, 0.9822, 0.9836, 0.9887, 0.997, 0.9955, 0.9964, 0.9984, 0.9971, 0.9968, 0.9964, 0.9972, 0.009531, 0.09663, 0.001251, 0.000609, 0.0002092, 2.944e-06, 0.001946, 0.004473, 0.01115, 0.7563, 0.765, 0.9858, 0.996, 0.9965, 0.999, 0.9979, 0.9983, 0.1081, 0.2512, 2.269e-08, 0.01662, 0.864, 0.8483, 0.8824, 0.8695, 0.9184, 0.9364, 0.09456, 0.1783, 0.2029, 0.1126, 0.106, 0.1153]): _vg.add([_i], _w, 'REPLACE')
_vg = ob_cube.vertex_groups.new(name='Foot.L')
for _i, _w in zip([56, 57, 58, 59, 60, 61, 62, 63, 64, 65, 66, 67, 126, 127, 128], [0.07912, 0.02713, 0.03827, 0.09781, 0.8926, 0.4728, 0.5276, 0.9117, 0.9822, 0.9694, 0.9932, 0.9766, 0.005958, 0.535, 0.8289]): _vg.add([_i], _w, 'REPLACE')
_vg = ob_cube.vertex_groups.new(name='Hip.R')
_vg = ob_cube.vertex_groups.new(name='Uper_Leg.R')
_vg = ob_cube.vertex_groups.new(name='Lower_Leg.R')
for _i, _w in zip([57, 59], [0.0, 0.0]): _vg.add([_i], _w, 'REPLACE')
_vg = ob_cube.vertex_groups.new(name='Foot.R')
_vg = ob_cube.vertex_groups.new(name='Elbow_IK.L')
_vg = ob_cube.vertex_groups.new(name='Hand_IK.L')
for _i, _w in zip([147, 148, 149, 151, 153, 154, 155, 156, 157, 173, 192, 194], [0.04471, 0.3936, 0.3491, 0.457, 0.386, 0.4191, 0.117, 0.05798, 0.4891, 0.008545, 0.03216, 0.0307]): _vg.add([_i], _w, 'REPLACE')
_vg = ob_cube.vertex_groups.new(name='Elbow_IK.R')
_vg = ob_cube.vertex_groups.new(name='Hand_IK.R')
_m = ob_cube.modifiers.new('Mirror', 'MIRROR')
_m.use_clip = True
_m = ob_cube.modifiers.new('Armature', 'ARMATURE')
_m.object = ob_armature
ob_sun.location = (-1.162, -1.192e-07, 4.177)
ob_sun.rotation_euler = (0.8882, -0.2855, 0.6172)
ob_armature.location = (0.0, 0.0, 0.0)
ob_armature.show_in_front = True
ob_foot.location = (0.0, 0.0, 0.0)
ob_circle.location = (3.016, -0.08468, 5.311)
ob_sholder_bone.location = (3.016, -0.08468, 5.311)
ob_head_bone.location = (3.016, -0.08468, 5.311)

# ---- collection membership
col_collection.objects.link(ob_camera)
col_collection.objects.link(ob_cube)
col_collection.objects.link(ob_sun)
col_collection.objects.link(ob_armature)
col_bones.objects.link(ob_foot)
col_bones.objects.link(ob_circle)
col_bones.objects.link(ob_sholder_bone)
col_bones.objects.link(ob_head_bone)
def _layer_coll(name, lc=None):
    lc = lc or bpy.context.view_layer.layer_collection
    for c in lc.children:
        if c.name == name: return c
        r = _layer_coll(name, c)
        if r: return r
_layer_coll('bones').exclude = True

# ---- scene / render settings (as saved in the file)
scene.camera = ob_camera
scene.frame_start = 1; scene.frame_end = 170; scene.frame_set(26)
scene.render.engine = 'BLENDER_EEVEE_NEXT'
scene.render.image_settings.file_format = 'FFMPEG'
scene.render.image_settings.color_mode = 'RGB'
scene.render.resolution_x = 100
scene.render.resolution_y = 100
scene.cycles.sampling_pattern = 'TABULATED_SOBOL'
scene.eevee.taa_render_samples = 1
scene.view_settings.view_transform = 'Standard'
bpy.context.view_layer.update()
